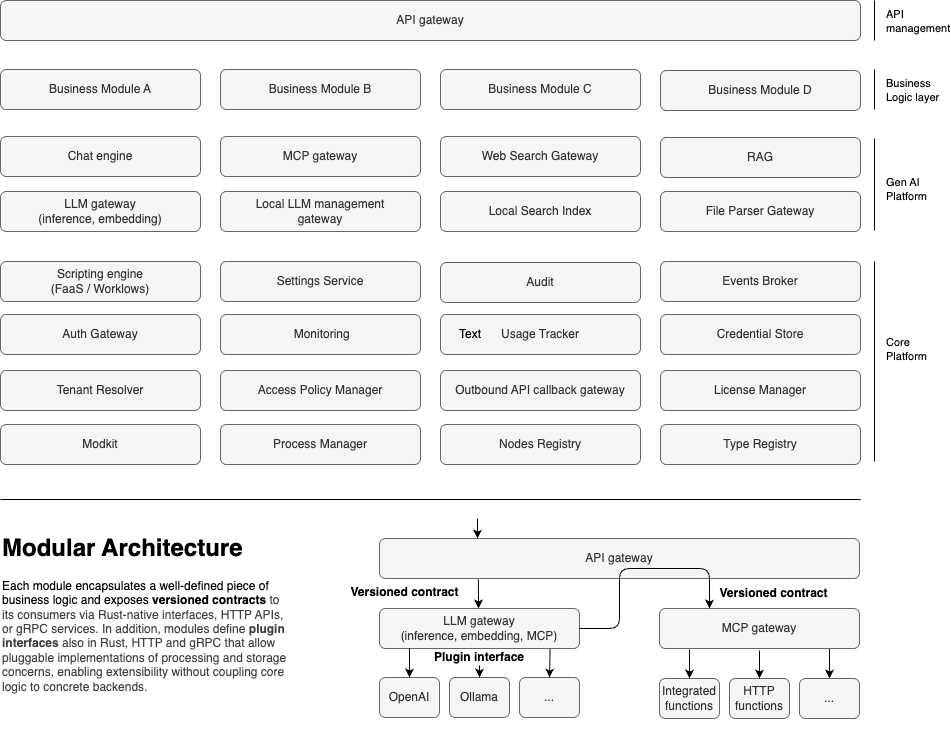

The diagram above was exported from draw.io. Its source (the exported page's mxGraphModel, read from the mxfile embedded in the PNG):
<mxGraphModel dx="972" dy="826" grid="1" gridSize="10" guides="1" tooltips="1" connect="1" arrows="1" fold="1" page="1" pageScale="1" pageWidth="1100" pageHeight="850" math="0" shadow="0">
  <root>
    <mxCell id="0" />
    <mxCell id="1" parent="0" />
    <mxCell id="2" value="API gateway" style="rounded=1;whiteSpace=wrap;html=1;fillColor=#f5f5f5;strokeColor=#666666;fontColor=#333333;" parent="1" vertex="1">
      <mxGeometry x="70" y="11" width="860" height="40" as="geometry" />
    </mxCell>
    <mxCell id="3" value="Chat engine" style="rounded=1;whiteSpace=wrap;html=1;fillColor=#f5f5f5;strokeColor=#666666;fontColor=#333333;" parent="1" vertex="1">
      <mxGeometry x="70" y="147" width="200" height="40" as="geometry" />
    </mxCell>
    <mxCell id="4" value="Local LLM management&lt;br&gt;gateway" style="rounded=1;whiteSpace=wrap;html=1;fillColor=#f5f5f5;strokeColor=#666666;fontColor=#333333;" parent="1" vertex="1">
      <mxGeometry x="290" y="202" width="200" height="40" as="geometry" />
    </mxCell>
    <mxCell id="12" value="File Parser Gateway" style="rounded=1;whiteSpace=wrap;html=1;fillColor=#f5f5f5;strokeColor=#666666;fontColor=#333333;" parent="1" vertex="1">
      <mxGeometry x="730" y="202" width="200" height="40" as="geometry" />
    </mxCell>
    <mxCell id="20" value="LLM gateway&lt;br&gt;(inference, embedding)" style="rounded=1;whiteSpace=wrap;html=1;fillColor=#f5f5f5;strokeColor=#666666;fontColor=#333333;" parent="1" vertex="1">
      <mxGeometry x="70" y="202" width="200" height="40" as="geometry" />
    </mxCell>
    <mxCell id="26" value="Scripting engine&lt;br&gt;(FaaS / Worklows)" style="rounded=1;whiteSpace=wrap;html=1;fillColor=#f5f5f5;strokeColor=#666666;fontColor=#333333;" parent="1" vertex="1">
      <mxGeometry x="70" y="272" width="200" height="40" as="geometry" />
    </mxCell>
    <mxCell id="27" value="Events Broker" style="rounded=1;whiteSpace=wrap;html=1;fillColor=#f5f5f5;strokeColor=#666666;fontColor=#333333;" parent="1" vertex="1">
      <mxGeometry x="730" y="272" width="200" height="40" as="geometry" />
    </mxCell>
    <mxCell id="28" value="Outbound API callback gateway" style="rounded=1;whiteSpace=wrap;html=1;fillColor=#f5f5f5;strokeColor=#666666;fontColor=#333333;" parent="1" vertex="1">
      <mxGeometry x="510" y="381" width="200" height="40" as="geometry" />
    </mxCell>
    <mxCell id="29" value="Settings Service" style="rounded=1;whiteSpace=wrap;html=1;fillColor=#f5f5f5;strokeColor=#666666;fontColor=#333333;" parent="1" vertex="1">
      <mxGeometry x="290" y="272" width="200" height="40" as="geometry" />
    </mxCell>
    <mxCell id="30" value="Credential Store" style="rounded=1;whiteSpace=wrap;html=1;fillColor=#f5f5f5;strokeColor=#666666;fontColor=#333333;" parent="1" vertex="1">
      <mxGeometry x="730" y="325" width="200" height="40" as="geometry" />
    </mxCell>
    <mxCell id="31" value="MCP gateway" style="rounded=1;whiteSpace=wrap;html=1;fillColor=#f5f5f5;strokeColor=#666666;fontColor=#333333;" parent="1" vertex="1">
      <mxGeometry x="290" y="147" width="200" height="40" as="geometry" />
    </mxCell>
    <mxCell id="34" value="Web Search Gateway" style="rounded=1;whiteSpace=wrap;html=1;fillColor=#f5f5f5;strokeColor=#666666;fontColor=#333333;" parent="1" vertex="1">
      <mxGeometry x="510" y="147" width="200" height="40" as="geometry" />
    </mxCell>
    <mxCell id="40" style="edgeStyle=none;html=1;exitX=0.85;exitY=0.975;exitDx=0;exitDy=0;entryX=0.5;entryY=0;entryDx=0;entryDy=0;exitPerimeter=0;" parent="1" edge="1">
      <mxGeometry relative="1" as="geometry">
        <mxPoint x="460" y="419" as="sourcePoint" />
      </mxGeometry>
    </mxCell>
    <mxCell id="54" value="RAG" style="rounded=1;whiteSpace=wrap;html=1;fillColor=#f5f5f5;strokeColor=#666666;fontColor=#333333;" parent="1" vertex="1">
      <mxGeometry x="730" y="148" width="200" height="40" as="geometry" />
    </mxCell>
    <mxCell id="60" value="Process Manager" style="rounded=1;whiteSpace=wrap;html=1;fillColor=#f5f5f5;strokeColor=#666666;fontColor=#333333;" parent="1" vertex="1">
      <mxGeometry x="290" y="435" width="200" height="40" as="geometry" />
    </mxCell>
    <mxCell id="61" value="Type Registry" style="rounded=1;whiteSpace=wrap;html=1;fillColor=#f5f5f5;strokeColor=#666666;fontColor=#333333;" parent="1" vertex="1">
      <mxGeometry x="730" y="435" width="200" height="40" as="geometry" />
    </mxCell>
    <mxCell id="62" value="Modkit" style="rounded=1;whiteSpace=wrap;html=1;fillColor=#f5f5f5;strokeColor=#666666;fontColor=#333333;" parent="1" vertex="1">
      <mxGeometry x="70" y="435" width="200" height="40" as="geometry" />
    </mxCell>
    <mxCell id="63" value="Audit" style="rounded=1;whiteSpace=wrap;html=1;fillColor=#f5f5f5;strokeColor=#666666;fontColor=#333333;" parent="1" vertex="1">
      <mxGeometry x="510" y="273" width="200" height="40" as="geometry" />
    </mxCell>
    <mxCell id="66" value="Local Search Index" style="rounded=1;whiteSpace=wrap;html=1;fillColor=#f5f5f5;strokeColor=#666666;fontColor=#333333;" parent="1" vertex="1">
      <mxGeometry x="510" y="202" width="200" height="40" as="geometry" />
    </mxCell>
    <mxCell id="72" value="Nodes Registry" style="rounded=1;whiteSpace=wrap;html=1;fillColor=#f5f5f5;strokeColor=#666666;fontColor=#333333;" parent="1" vertex="1">
      <mxGeometry x="510" y="435" width="200" height="40" as="geometry" />
    </mxCell>
    <mxCell id="73" value="Usage Tracker" style="rounded=1;whiteSpace=wrap;html=1;fillColor=#f5f5f5;strokeColor=#666666;fontColor=#333333;" parent="1" vertex="1">
      <mxGeometry x="510" y="325" width="200" height="40" as="geometry" />
    </mxCell>
    <mxCell id="74" value="Tenant Resolver" style="rounded=1;whiteSpace=wrap;html=1;fillColor=#f5f5f5;strokeColor=#666666;fontColor=#333333;" parent="1" vertex="1">
      <mxGeometry x="70" y="381" width="200" height="40" as="geometry" />
    </mxCell>
    <mxCell id="75" value="License Manager" style="rounded=1;whiteSpace=wrap;html=1;fillColor=#f5f5f5;strokeColor=#666666;fontColor=#333333;" parent="1" vertex="1">
      <mxGeometry x="730" y="381" width="200" height="40" as="geometry" />
    </mxCell>
    <mxCell id="89" value="&amp;nbsp;Monitoring" style="rounded=1;whiteSpace=wrap;html=1;fillColor=#f5f5f5;strokeColor=#666666;fontColor=#333333;" parent="1" vertex="1">
      <mxGeometry x="290" y="325" width="200" height="40" as="geometry" />
    </mxCell>
    <mxCell id="90" style="edgeStyle=none;html=1;exitX=0.85;exitY=0.975;exitDx=0;exitDy=0;entryX=0.5;entryY=0;entryDx=0;entryDy=0;exitPerimeter=0;" parent="1" target="93" edge="1">
      <mxGeometry relative="1" as="geometry">
        <mxPoint x="899" y="659" as="sourcePoint" />
      </mxGeometry>
    </mxCell>
    <mxCell id="91" value="Integrated&lt;br&gt;functions" style="rounded=1;whiteSpace=wrap;html=1;fillColor=#f5f5f5;strokeColor=#666666;fontColor=#333333;" parent="1" vertex="1">
      <mxGeometry x="729" y="689" width="60" height="40" as="geometry" />
    </mxCell>
    <mxCell id="92" value="HTTP&lt;br&gt;functions" style="rounded=1;whiteSpace=wrap;html=1;fillColor=#f5f5f5;strokeColor=#666666;fontColor=#333333;" parent="1" vertex="1">
      <mxGeometry x="799" y="689" width="60" height="40" as="geometry" />
    </mxCell>
    <mxCell id="93" value="..." style="rounded=1;whiteSpace=wrap;html=1;fillColor=#f5f5f5;strokeColor=#666666;fontColor=#333333;" parent="1" vertex="1">
      <mxGeometry x="869" y="689" width="60" height="40" as="geometry" />
    </mxCell>
    <mxCell id="94" style="edgeStyle=none;html=1;exitX=0.5;exitY=0;exitDx=0;exitDy=0;startArrow=classic;startFill=1;endArrow=none;endFill=0;" parent="1" source="91" edge="1">
      <mxGeometry relative="1" as="geometry">
        <mxPoint x="759" y="660" as="targetPoint" />
      </mxGeometry>
    </mxCell>
    <mxCell id="95" style="edgeStyle=none;html=1;exitX=0.5;exitY=0;exitDx=0;exitDy=0;startArrow=classic;startFill=1;endArrow=none;endFill=0;" parent="1" edge="1" source="92">
      <mxGeometry relative="1" as="geometry">
        <mxPoint x="829" y="681" as="sourcePoint" />
        <mxPoint x="829" y="661" as="targetPoint" />
      </mxGeometry>
    </mxCell>
    <mxCell id="96" value="" style="edgeStyle=none;orthogonalLoop=1;jettySize=auto;html=1;startArrow=none;startFill=0;endArrow=none;endFill=0;" edge="1" parent="1">
      <mxGeometry width="80" relative="1" as="geometry">
        <mxPoint x="944" y="241" as="sourcePoint" />
        <mxPoint x="944" y="149" as="targetPoint" />
        <Array as="points" />
      </mxGeometry>
    </mxCell>
    <mxCell id="104" value="Gen AI&lt;br&gt;Platform" style="edgeLabel;html=1;align=left;verticalAlign=middle;resizable=0;points=[];" vertex="1" connectable="0" parent="96">
      <mxGeometry x="0.1304" y="-4" relative="1" as="geometry">
        <mxPoint x="6" y="10" as="offset" />
      </mxGeometry>
    </mxCell>
    <mxCell id="105" value="Business Module A" style="rounded=1;whiteSpace=wrap;html=1;fillColor=#f5f5f5;strokeColor=#666666;fontColor=#333333;" vertex="1" parent="1">
      <mxGeometry x="70" y="80" width="200" height="40" as="geometry" />
    </mxCell>
    <mxCell id="106" value="Business Module B" style="rounded=1;whiteSpace=wrap;html=1;fillColor=#f5f5f5;strokeColor=#666666;fontColor=#333333;" vertex="1" parent="1">
      <mxGeometry x="290" y="80" width="200" height="40" as="geometry" />
    </mxCell>
    <mxCell id="107" value="Business Module C" style="rounded=1;whiteSpace=wrap;html=1;fillColor=#f5f5f5;strokeColor=#666666;fontColor=#333333;" vertex="1" parent="1">
      <mxGeometry x="510" y="80" width="200" height="40" as="geometry" />
    </mxCell>
    <mxCell id="108" value="Business Module D" style="rounded=1;whiteSpace=wrap;html=1;fillColor=#f5f5f5;strokeColor=#666666;fontColor=#333333;" vertex="1" parent="1">
      <mxGeometry x="730" y="81" width="200" height="40" as="geometry" />
    </mxCell>
    <mxCell id="109" value="Auth Gateway" style="rounded=1;whiteSpace=wrap;html=1;fillColor=#f5f5f5;strokeColor=#666666;fontColor=#333333;" vertex="1" parent="1">
      <mxGeometry x="70" y="325" width="200" height="40" as="geometry" />
    </mxCell>
    <mxCell id="122" value="" style="edgeStyle=none;orthogonalLoop=1;jettySize=auto;html=1;startArrow=none;startFill=0;endArrow=none;endFill=0;" edge="1" parent="1">
      <mxGeometry width="80" relative="1" as="geometry">
        <mxPoint x="944" y="472" as="sourcePoint" />
        <mxPoint x="944" y="272" as="targetPoint" />
        <Array as="points" />
      </mxGeometry>
    </mxCell>
    <mxCell id="123" value="Core&lt;br&gt;Platform" style="edgeLabel;html=1;align=left;verticalAlign=middle;resizable=0;points=[];" vertex="1" connectable="0" parent="122">
      <mxGeometry x="0.1304" y="-4" relative="1" as="geometry">
        <mxPoint x="6" as="offset" />
      </mxGeometry>
    </mxCell>
    <mxCell id="124" value="" style="edgeStyle=none;orthogonalLoop=1;jettySize=auto;html=1;startArrow=none;startFill=0;endArrow=none;endFill=0;" edge="1" parent="1">
      <mxGeometry width="80" relative="1" as="geometry">
        <mxPoint x="944" y="120" as="sourcePoint" />
        <mxPoint x="944" y="80" as="targetPoint" />
        <Array as="points" />
      </mxGeometry>
    </mxCell>
    <mxCell id="125" value="Business&lt;br&gt;Logic layer" style="edgeLabel;html=1;align=left;verticalAlign=middle;resizable=0;points=[];" vertex="1" connectable="0" parent="124">
      <mxGeometry x="0.1304" y="-4" relative="1" as="geometry">
        <mxPoint x="6" y="3" as="offset" />
      </mxGeometry>
    </mxCell>
    <mxCell id="126" value="" style="edgeStyle=none;orthogonalLoop=1;jettySize=auto;html=1;startArrow=none;startFill=0;endArrow=none;endFill=0;" edge="1" parent="1">
      <mxGeometry width="80" relative="1" as="geometry">
        <mxPoint x="944" y="51" as="sourcePoint" />
        <mxPoint x="944" y="11" as="targetPoint" />
        <Array as="points" />
      </mxGeometry>
    </mxCell>
    <mxCell id="127" value="API&lt;br&gt;management" style="edgeLabel;html=1;align=left;verticalAlign=middle;resizable=0;points=[];" vertex="1" connectable="0" parent="126">
      <mxGeometry x="0.1304" y="-4" relative="1" as="geometry">
        <mxPoint x="6" y="3" as="offset" />
      </mxGeometry>
    </mxCell>
    <mxCell id="128" value="LLM gateway&lt;br&gt;(inference, embedding, MCP)" style="rounded=1;whiteSpace=wrap;html=1;fillColor=#f5f5f5;strokeColor=#666666;fontColor=#333333;" vertex="1" parent="1">
      <mxGeometry x="449" y="619" width="200" height="40" as="geometry" />
    </mxCell>
    <mxCell id="129" value="OpenAI" style="rounded=1;whiteSpace=wrap;html=1;fillColor=#f5f5f5;strokeColor=#666666;fontColor=#333333;" vertex="1" parent="1">
      <mxGeometry x="449" y="688" width="60" height="40" as="geometry" />
    </mxCell>
    <mxCell id="130" value="Ollama" style="rounded=1;whiteSpace=wrap;html=1;fillColor=#f5f5f5;strokeColor=#666666;fontColor=#333333;" vertex="1" parent="1">
      <mxGeometry x="519" y="688" width="60" height="40" as="geometry" />
    </mxCell>
    <mxCell id="131" value="..." style="rounded=1;whiteSpace=wrap;html=1;fillColor=#f5f5f5;strokeColor=#666666;fontColor=#333333;" vertex="1" parent="1">
      <mxGeometry x="589" y="688" width="60" height="40" as="geometry" />
    </mxCell>
    <mxCell id="133" value="MCP gateway" style="rounded=1;whiteSpace=wrap;html=1;fillColor=#f5f5f5;strokeColor=#666666;fontColor=#333333;" vertex="1" parent="1">
      <mxGeometry x="729" y="619" width="200" height="40" as="geometry" />
    </mxCell>
    <mxCell id="134" style="edgeStyle=none;html=1;entryX=0.5;entryY=0;entryDx=0;entryDy=0;exitX=0.853;exitY=1.013;exitDx=0;exitDy=0;exitPerimeter=0;" edge="1" parent="1" source="128" target="131">
      <mxGeometry relative="1" as="geometry">
        <mxPoint x="620" y="659" as="sourcePoint" />
        <mxPoint x="618" y="679" as="targetPoint" />
      </mxGeometry>
    </mxCell>
    <mxCell id="135" style="edgeStyle=none;html=1;exitX=0.5;exitY=0;exitDx=0;exitDy=0;startArrow=classic;startFill=1;endArrow=none;endFill=0;" edge="1" parent="1" source="129">
      <mxGeometry relative="1" as="geometry">
        <mxPoint x="479" y="659" as="targetPoint" />
        <mxPoint x="478" y="679" as="sourcePoint" />
      </mxGeometry>
    </mxCell>
    <mxCell id="136" style="edgeStyle=none;html=1;exitX=0.5;exitY=0;exitDx=0;exitDy=0;startArrow=classic;startFill=1;endArrow=none;endFill=0;" edge="1" parent="1" source="130">
      <mxGeometry relative="1" as="geometry">
        <mxPoint x="548" y="680" as="sourcePoint" />
        <mxPoint x="549" y="679" as="targetPoint" />
      </mxGeometry>
    </mxCell>
    <mxCell id="137" value="Access Policy Manager" style="rounded=1;whiteSpace=wrap;html=1;fillColor=#f5f5f5;strokeColor=#666666;fontColor=#333333;" vertex="1" parent="1">
      <mxGeometry x="290" y="381" width="200" height="40" as="geometry" />
    </mxCell>
    <mxCell id="140" style="edgeStyle=none;html=1;exitX=0.5;exitY=0;exitDx=0;exitDy=0;startArrow=classic;startFill=1;endArrow=none;endFill=0;entryX=0.206;entryY=1.025;entryDx=0;entryDy=0;entryPerimeter=0;" edge="1" parent="1" target="142">
      <mxGeometry relative="1" as="geometry">
        <mxPoint x="548" y="599" as="targetPoint" />
        <mxPoint x="548" y="619" as="sourcePoint" />
      </mxGeometry>
    </mxCell>
    <mxCell id="142" value="API gateway" style="rounded=1;whiteSpace=wrap;html=1;fillColor=#f5f5f5;strokeColor=#666666;fontColor=#333333;" vertex="1" parent="1">
      <mxGeometry x="449" y="549" width="480" height="40" as="geometry" />
    </mxCell>
    <mxCell id="141" style="edgeStyle=orthogonalEdgeStyle;html=1;exitX=1;exitY=0.5;exitDx=0;exitDy=0;entryX=0.25;entryY=0;entryDx=0;entryDy=0;" edge="1" parent="1" source="128" target="133">
      <mxGeometry relative="1" as="geometry">
        <Array as="points">
          <mxPoint x="689" y="639" />
          <mxPoint x="689" y="579" />
          <mxPoint x="779" y="579" />
        </Array>
      </mxGeometry>
    </mxCell>
    <mxCell id="145" style="edgeStyle=none;html=1;exitX=0.5;exitY=0;exitDx=0;exitDy=0;startArrow=classic;startFill=1;endArrow=none;endFill=0;" edge="1" parent="1">
      <mxGeometry relative="1" as="geometry">
        <mxPoint x="547" y="529" as="targetPoint" />
        <mxPoint x="547" y="549" as="sourcePoint" />
      </mxGeometry>
    </mxCell>
    <mxCell id="147" value="Text" style="text;strokeColor=none;align=center;fillColor=none;html=1;verticalAlign=middle;whiteSpace=wrap;rounded=0;" vertex="1" parent="1">
      <mxGeometry x="510" y="330" width="60" height="30" as="geometry" />
    </mxCell>
    <mxCell id="148" value="&lt;h1 style=&quot;margin-top: 0px;&quot;&gt;Modular Architecture&lt;/h1&gt;&lt;p&gt;&lt;/p&gt;&lt;div class=&quot;pointer-events-none h-px w-px absolute bottom-0&quot; data-edge=&quot;true&quot; aria-hidden=&quot;true&quot;&gt;&lt;/div&gt;&lt;p&gt;&lt;/p&gt;&lt;div class=&quot;flex flex-col text-sm pb-25&quot;&gt;&lt;article data-turn=&quot;assistant&quot; data-scroll-anchor=&quot;true&quot; data-testid=&quot;conversation-turn-4&quot; data-turn-id=&quot;request-694c40fe-44ac-8326-9c14-64199ed632c9-0&quot; dir=&quot;auto&quot; tabindex=&quot;-1&quot; class=&quot;text-token-text-primary w-full focus:outline-none [--shadow-height:45px] has-data-writing-block:pointer-events-none has-data-writing-block:-mt-(--shadow-height) has-data-writing-block:pt-(--shadow-height) [&amp;amp;:has([data-writing-block])&gt;*]:pointer-events-auto scroll-mt-[calc(var(--header-height)+min(200px,max(70px,20svh)))]&quot;&gt;&lt;div class=&quot;text-base my-auto mx-auto pb-10 [--thread-content-margin:--spacing(4)] @w-sm/main:[--thread-content-margin:--spacing(6)] @w-lg/main:[--thread-content-margin:--spacing(16)] px-(--thread-content-margin)&quot;&gt;&lt;div tabindex=&quot;-1&quot; class=&quot;[--thread-content-max-width:40rem] @w-lg/main:[--thread-content-max-width:48rem] mx-auto max-w-(--thread-content-max-width) flex-1 group/turn-messages focus-visible:outline-hidden relative flex w-full min-w-0 flex-col agent-turn&quot;&gt;&lt;div class=&quot;flex max-w-full flex-col grow&quot;&gt;&lt;div data-message-model-slug=&quot;gpt-5-2&quot; class=&quot;min-h-8 text-message relative flex w-full flex-col items-end gap-2 text-start break-words whitespace-normal [.text-message+&amp;amp;]:mt-1&quot; dir=&quot;auto&quot; data-message-id=&quot;c5f46ffa-7d25-4d2c-9180-7babfe9ada31&quot; data-message-author-role=&quot;assistant&quot;&gt;&lt;div class=&quot;flex w-full flex-col gap-1 empty:hidden first:pt-[1px]&quot;&gt;&lt;div class=&quot;markdown prose dark:prose-invert w-full break-words light markdown-new-styling&quot;&gt;&lt;p data-is-only-node=&quot;&quot; data-is-last-node=&quot;&quot; data-end=&quot;395&quot; data-start=&quot;26&quot;&gt;Each module encapsulates a well-defined piece of business logic and exposes &lt;span data-end=&quot;125&quot; data-start=&quot;102&quot;&gt;&lt;b&gt;versioned contracts&amp;nbsp;&lt;/b&gt;&lt;/span&gt;&lt;span style=&quot;color: rgb(63, 63, 63); background-color: transparent;&quot;&gt;to its consumers via Rust-native interfaces, HTTP APIs, or gRPC services. In addition, modules define &lt;/span&gt;&lt;strong style=&quot;color: rgb(63, 63, 63); background-color: transparent;&quot; data-end=&quot;249&quot; data-start=&quot;228&quot;&gt;plugin interfaces &lt;/strong&gt;&lt;span style=&quot;color: rgb(63, 63, 63); background-color: transparent;&quot; data-end=&quot;249&quot; data-start=&quot;228&quot;&gt;also in Rust, HTTP and gRPC&lt;/span&gt;&lt;span style=&quot;color: rgb(63, 63, 63); background-color: transparent;&quot;&gt;&amp;nbsp;that allow pluggable implementations of processing and storage concerns, enabling extensibility without coupling core logic to concrete backends.&lt;/span&gt;&lt;/p&gt;&lt;/div&gt;&lt;/div&gt;&lt;/div&gt;&lt;/div&gt;&lt;div class=&quot;z-0 flex min-h-[46px] justify-start&quot;&gt;&lt;/div&gt;&lt;div class=&quot;mt-3 w-full empty:hidden&quot;&gt;&lt;div class=&quot;text-center&quot;&gt;&lt;/div&gt;&lt;/div&gt;&lt;/div&gt;&lt;/div&gt;&lt;/article&gt;&lt;/div&gt;" style="text;html=1;whiteSpace=wrap;overflow=hidden;rounded=0;" vertex="1" parent="1">
      <mxGeometry x="70" y="538" width="290" height="200" as="geometry" />
    </mxCell>
    <mxCell id="156" value="" style="edgeStyle=none;html=1;" edge="1" parent="1" source="150" target="130">
      <mxGeometry relative="1" as="geometry" />
    </mxCell>
    <mxCell id="150" value="&lt;b&gt;Plugin interface&lt;/b&gt;" style="text;html=1;align=center;verticalAlign=middle;whiteSpace=wrap;rounded=0;textShadow=0;" vertex="1" parent="1">
      <mxGeometry x="489" y="659" width="120" height="17" as="geometry" />
    </mxCell>
    <mxCell id="151" value="&lt;b&gt;Versioned contract&lt;/b&gt;" style="text;html=1;align=center;verticalAlign=middle;whiteSpace=wrap;rounded=0;" vertex="1" parent="1">
      <mxGeometry x="403" y="588" width="143" height="30" as="geometry" />
    </mxCell>
    <mxCell id="153" value="&lt;b&gt;Versioned contract&lt;/b&gt;" style="text;html=1;align=center;verticalAlign=middle;whiteSpace=wrap;rounded=0;" vertex="1" parent="1">
      <mxGeometry x="771.5" y="589" width="143" height="30" as="geometry" />
    </mxCell>
    <mxCell id="157" value="" style="endArrow=none;html=1;" edge="1" parent="1">
      <mxGeometry width="50" height="50" relative="1" as="geometry">
        <mxPoint x="70" y="510" as="sourcePoint" />
        <mxPoint x="930" y="510" as="targetPoint" />
      </mxGeometry>
    </mxCell>
  </root>
</mxGraphModel>